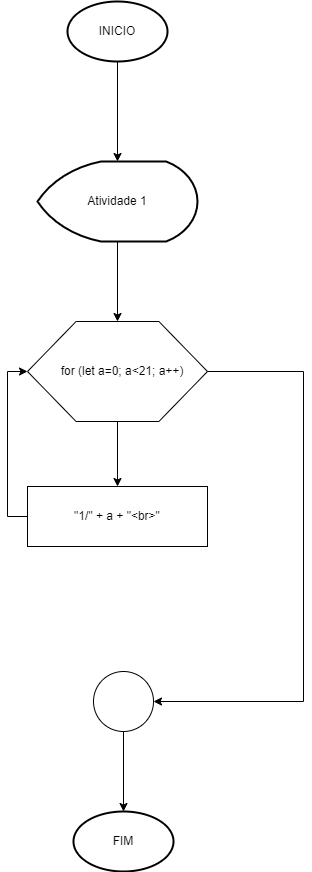

The diagram above was exported from draw.io. Its source (the exported page's mxGraphModel, read from the mxfile embedded in the PNG):
<mxGraphModel dx="714" dy="789" grid="1" gridSize="10" guides="1" tooltips="1" connect="1" arrows="1" fold="1" page="1" pageScale="1" pageWidth="827" pageHeight="1169" math="0" shadow="0">
  <root>
    <mxCell id="0" />
    <mxCell id="1" parent="0" />
    <mxCell id="R6vqtq6CVCsZGy-4tK2d-9" style="edgeStyle=orthogonalEdgeStyle;rounded=0;orthogonalLoop=1;jettySize=auto;html=1;exitX=0.5;exitY=1;exitDx=0;exitDy=0;exitPerimeter=0;" edge="1" parent="1" source="R6vqtq6CVCsZGy-4tK2d-14" target="R6vqtq6CVCsZGy-4tK2d-3">
      <mxGeometry relative="1" as="geometry">
        <mxPoint x="414" y="110" as="sourcePoint" />
      </mxGeometry>
    </mxCell>
    <mxCell id="R6vqtq6CVCsZGy-4tK2d-11" style="edgeStyle=orthogonalEdgeStyle;rounded=0;orthogonalLoop=1;jettySize=auto;html=1;entryX=0.5;entryY=0;entryDx=0;entryDy=0;" edge="1" parent="1" source="R6vqtq6CVCsZGy-4tK2d-3" target="R6vqtq6CVCsZGy-4tK2d-4">
      <mxGeometry relative="1" as="geometry" />
    </mxCell>
    <mxCell id="R6vqtq6CVCsZGy-4tK2d-3" value="Atividade 1" style="strokeWidth=2;html=1;shape=mxgraph.flowchart.display;whiteSpace=wrap;" vertex="1" parent="1">
      <mxGeometry x="334" y="200" width="160" height="80" as="geometry" />
    </mxCell>
    <mxCell id="R6vqtq6CVCsZGy-4tK2d-8" style="edgeStyle=orthogonalEdgeStyle;rounded=0;orthogonalLoop=1;jettySize=auto;html=1;" edge="1" parent="1" source="R6vqtq6CVCsZGy-4tK2d-4" target="R6vqtq6CVCsZGy-4tK2d-6">
      <mxGeometry relative="1" as="geometry" />
    </mxCell>
    <mxCell id="R6vqtq6CVCsZGy-4tK2d-4" value="" style="verticalLabelPosition=bottom;verticalAlign=top;html=1;shape=hexagon;perimeter=hexagonPerimeter2;arcSize=6;size=0.27;" vertex="1" parent="1">
      <mxGeometry x="324" y="360" width="180" height="100" as="geometry" />
    </mxCell>
    <mxCell id="R6vqtq6CVCsZGy-4tK2d-5" value="for (let a=0; a&amp;lt;21; a++)" style="text;strokeColor=none;align=center;fillColor=none;html=1;verticalAlign=middle;whiteSpace=wrap;rounded=0;" vertex="1" parent="1">
      <mxGeometry x="344" y="367.5" width="150" height="85" as="geometry" />
    </mxCell>
    <mxCell id="R6vqtq6CVCsZGy-4tK2d-7" style="edgeStyle=orthogonalEdgeStyle;rounded=0;orthogonalLoop=1;jettySize=auto;html=1;exitX=0;exitY=0.5;exitDx=0;exitDy=0;entryX=0;entryY=0.5;entryDx=0;entryDy=0;" edge="1" parent="1" source="R6vqtq6CVCsZGy-4tK2d-6" target="R6vqtq6CVCsZGy-4tK2d-4">
      <mxGeometry relative="1" as="geometry" />
    </mxCell>
    <mxCell id="R6vqtq6CVCsZGy-4tK2d-6" value="&quot;1/&quot; + a + &quot;&amp;lt;br&amp;gt;&quot;" style="rounded=0;whiteSpace=wrap;html=1;" vertex="1" parent="1">
      <mxGeometry x="324" y="525" width="180" height="60" as="geometry" />
    </mxCell>
    <mxCell id="R6vqtq6CVCsZGy-4tK2d-18" style="edgeStyle=orthogonalEdgeStyle;rounded=0;orthogonalLoop=1;jettySize=auto;html=1;" edge="1" parent="1" source="R6vqtq6CVCsZGy-4tK2d-12" target="R6vqtq6CVCsZGy-4tK2d-13">
      <mxGeometry relative="1" as="geometry" />
    </mxCell>
    <mxCell id="R6vqtq6CVCsZGy-4tK2d-12" value="" style="verticalLabelPosition=bottom;verticalAlign=top;html=1;shape=mxgraph.flowchart.on-page_reference;" vertex="1" parent="1">
      <mxGeometry x="390" y="710" width="60" height="60" as="geometry" />
    </mxCell>
    <mxCell id="R6vqtq6CVCsZGy-4tK2d-13" value="FIM" style="strokeWidth=2;html=1;shape=mxgraph.flowchart.start_1;whiteSpace=wrap;" vertex="1" parent="1">
      <mxGeometry x="370" y="850" width="100" height="60" as="geometry" />
    </mxCell>
    <mxCell id="R6vqtq6CVCsZGy-4tK2d-14" value="INICIO" style="strokeWidth=2;html=1;shape=mxgraph.flowchart.start_1;whiteSpace=wrap;" vertex="1" parent="1">
      <mxGeometry x="364" y="40" width="100" height="60" as="geometry" />
    </mxCell>
    <mxCell id="R6vqtq6CVCsZGy-4tK2d-17" style="edgeStyle=orthogonalEdgeStyle;rounded=0;orthogonalLoop=1;jettySize=auto;html=1;entryX=1;entryY=0.5;entryDx=0;entryDy=0;entryPerimeter=0;" edge="1" parent="1" source="R6vqtq6CVCsZGy-4tK2d-4" target="R6vqtq6CVCsZGy-4tK2d-12">
      <mxGeometry relative="1" as="geometry">
        <Array as="points">
          <mxPoint x="600" y="410" />
          <mxPoint x="600" y="740" />
        </Array>
      </mxGeometry>
    </mxCell>
  </root>
</mxGraphModel>